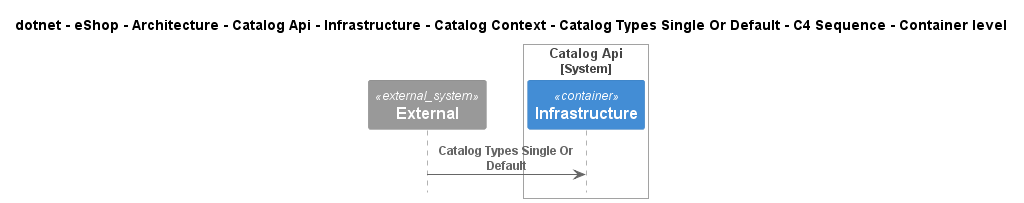

The diagram above was rendered by PlantUML. Its source (embedded in the PNG):
@startuml
!pragma layout smetana
!include ..\..\..\..\..\..\..\..\..\..\..\.c4s\C4_Sequence.puml

title dotnet - eShop - Architecture - Catalog Api - Infrastructure - Catalog Context - Catalog Types Single Or Default - C4 Sequence - Container level

System_Ext(C4InterFlow.SoftwareSystems.ExternalSystem, "External", "")

System_Boundary(dotnet.eShop.Architecture.SoftwareSystems.CatalogApi, "Catalog Api")
    Container(dotnet.eShop.Architecture.SoftwareSystems.CatalogApi.Containers.Infrastructure, "Infrastructure", "", "")
Boundary_End()

Rel(C4InterFlow.SoftwareSystems.ExternalSystem, dotnet.eShop.Architecture.SoftwareSystems.CatalogApi.Containers.Infrastructure, "Catalog Types Single Or Default")


@enduml